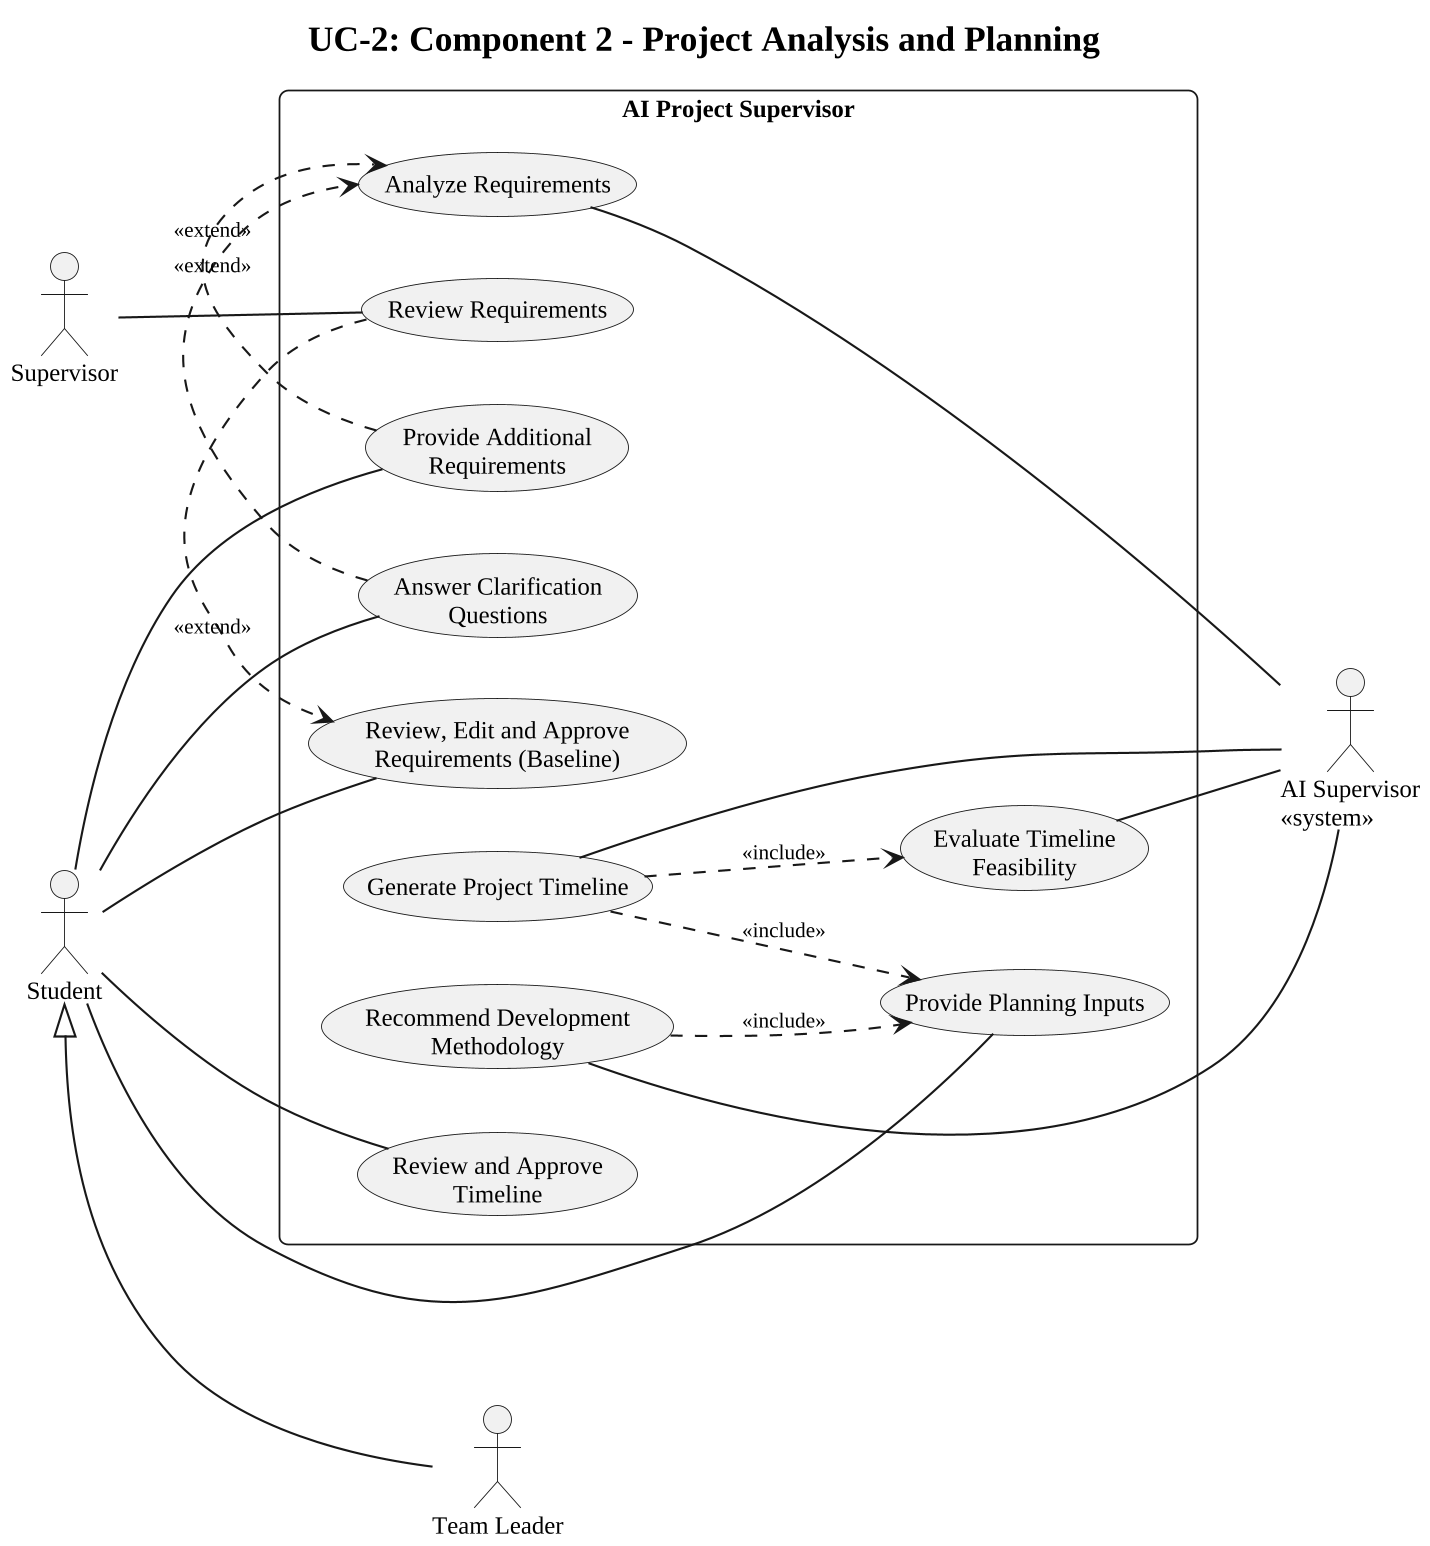

The diagram above was rendered by PlantUML. Its source (embedded in the PNG):
@startuml
!include style.iuml
title UC-2: Component 2 - Project Analysis and Planning
left to right direction

actor "Student" as S
actor "Team Leader" as TL
actor "Supervisor" as SV
actor "AI Supervisor\n<<system>>" as AI

S <|-- TL

rectangle "AI Project Supervisor" {
  usecase "Analyze Requirements" as U20
  usecase "Provide Additional\nRequirements" as U21
  usecase "Answer Clarification\nQuestions" as U22
  usecase "Review, Edit and Approve\nRequirements (Baseline)" as U23
  usecase "Review Requirements" as U24
  usecase "Provide Planning Inputs" as U25
  usecase "Recommend Development\nMethodology" as U26
  usecase "Generate Project Timeline" as U27
  usecase "Evaluate Timeline\nFeasibility" as U28
  usecase "Review and Approve\nTimeline" as U29
}

S -- U21
S -- U22
S -- U23
S -- U25
S -- U29
SV -- U24
U20 -- AI
U26 -- AI
U27 -- AI
U28 -- AI

U21 .> U20 : <<extend>>
U22 .> U20 : <<extend>>
U27 ..> U28 : <<include>>
U26 ..> U25 : <<include>>
U27 ..> U25 : <<include>>
U24 .> U23 : <<extend>>
@enduml